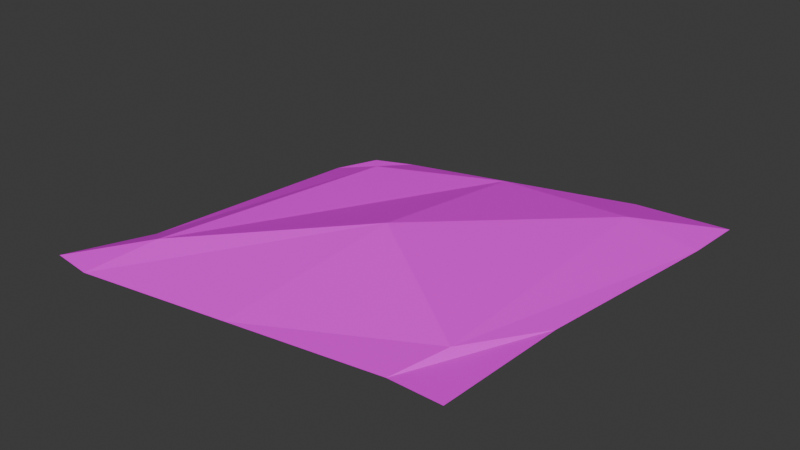 # Source: Dirt_Decal01.blend  (saved by Blender 4.4.30; exported with 4.5.12 LTS)
import bpy
from mathutils import Matrix  # noqa: F401  (used for matrix-valued properties, if any)

bpy.ops.wm.read_factory_settings(use_empty=True)
scene = bpy.context.scene
scene.name = 'Scene'

# ---- collections
col_collection = bpy.data.collections.new('Collection'); scene.collection.children.link(col_collection)

# ---- images (referenced by path relative to the original .blend; pixels are not part of the script)
import os
ASSET_DIR = os.environ.get("B2B_ASSET_DIR", "")  # directory of the original .blend (textures are referenced by path, not embedded)
HERE = os.path.dirname(os.path.abspath(__file__))  # packed textures are extracted next to this script under _unpacked/

def load_image(name, relpath, width, height, colorspace="sRGB"):
    """Load a texture the original file referenced (path relative to the .blend, or extracted next to this script)."""
    p = next((c for c in (os.path.join(HERE, relpath), os.path.join(ASSET_DIR, relpath)) if relpath and os.path.exists(c)), "")
    if p:
        img = bpy.data.images.load(p, check_existing=True)
        img.name = name
    else:  # same state as the original file: an image datablock whose file is absent (Cycles renders it pink)
        img = bpy.data.images.new(name, width, height)
        img.source = "FILE"
        img.filepath = "//" + (relpath or name)
    img.colorspace_settings.name = colorspace
    return img
img_decal_dirt01_png = load_image('Decal_Dirt01.png', 'Decal_Dirt01.png', 1024, 1024, 'sRGB')

# ---- materials (node trees are filled in below, after node groups)
mat_decal_dirt01 = bpy.data.materials.new('Decal_Dirt01')

# ---- material node trees
mat_decal_dirt01.use_nodes = True; mat_decal_dirt01.node_tree.nodes.clear()
_N = mat_decal_dirt01.node_tree.nodes; _L = mat_decal_dirt01.node_tree.links
n0 = _N.new('ShaderNodeBsdfPrincipled'); n0.name = 'Principled BSDF'; n0.location = (10, 300)
n1 = _N.new('ShaderNodeOutputMaterial'); n1.name = 'Material Output'; n1.location = (300, 300)
n2 = _N.new('ShaderNodeTexImage'); n2.name = 'Image Texture'; n2.location = (-280, 280)
n2.image = img_decal_dirt01_png
n2.interpolation = 'Closest'
_L.new(n0.outputs[0], n1.inputs[0])
_L.new(n2.outputs[0], n0.inputs[0])
n1.is_active_output = True

# ---- world
world_world = bpy.data.worlds.new('World'); scene.world = world_world
world_world.use_nodes = True; world_world.node_tree.nodes.clear()
_N = world_world.node_tree.nodes; _L = world_world.node_tree.links
n0 = _N.new('ShaderNodeOutputWorld'); n0.name = 'World Output'; n0.location = (300, 300)
n1 = _N.new('ShaderNodeBackground'); n1.name = 'Background'; n1.location = (10, 300)
n1.inputs[0].default_value = (0.05088, 0.05088, 0.05088, 1.0)
_L.new(n1.outputs[0], n0.inputs[0])
n0.is_active_output = True
world_world.color = (0.05088, 0.05088, 0.05088)
world_world.sun_shadow_jitter_overblur = 0.0

# ---- meshes
me_plane = bpy.data.meshes.new('Plane')
me_plane.from_pydata([(-1.185, -1.139, -0.02885), (0.9836, -0.9098, -0.02885), (-0.7539, 0.7006, -0.02885), (1.185, 1.185, -0.02885), (-0.9507, -1.168, -0.02885), (0.6923, -0.9098, -0.02885), (0.6759, 1.139, -0.02885), (-0.557, 0.7826, -0.02885), (-0.8483, 0.4765, -0.02885), (-1.0, -0.6938, -0.02885), (1.021, -0.1689, -0.02885), (1.164, 0.8743, -0.02885), (-0.8031, -0.8333, 0.06548), (-0.557, 0.4765, 0.06548), (0.7825, -0.6036, 0.002509), (0.8031, 0.8087, 0.06548), (-0.1292, -1.039, -0.02885), (0.05947, 0.961, -0.02885), (0.0638, -0.1631, 0.172), (0.06323, 0.8078, 0.04236)], [], [(15, 11, 3, 6), (8, 13, 7, 2), (19, 15, 6, 17), (16, 5, 14, 18), (18, 14, 15, 19), (0, 4, 12, 9), (9, 12, 13, 8), (5, 1, 10, 14), (14, 10, 11, 15), (12, 18, 19, 13), (4, 16, 18, 12), (13, 19, 17, 7)])
_uv = me_plane.uv_layers.new(name='UVMap')
_uv.uv.foreach_set('vector', [0.8275, 0.8209, 0.8562, 0.9666, 0.9819, 0.973, 0.9606, 0.7675, 0.7026, 0.08246, 0.6848, 0.2726, 0.8614, 0.2785, 0.8212, 0.1681, 0.8226, 0.5215, 0.8275, 0.8209, 0.9606, 0.7675, 0.8846, 0.5191, 0.0742, 0.4549, 0.08848, 0.7767, 0.2559, 0.8212, 0.4298, 0.5277, 0.4298, 0.5277, 0.2559, 0.8212, 0.8275, 0.8209, 0.8226, 0.5215, 0.02714, 0.02844, 0.01694, 0.1232, 0.1533, 0.181, 0.2652, 0.06526, 0.2652, 0.06526, 0.1533, 0.181, 0.6848, 0.2726, 0.7026, 0.08246, 0.08848, 0.7767, 0.08439, 0.9395, 0.4274, 0.9617, 0.2559, 0.8212, 0.2559, 0.8212, 0.4274, 0.9617, 0.8562, 0.9666, 0.8275, 0.8209, 0.1533, 0.181, 0.4298, 0.5277, 0.8226, 0.5215, 0.6848, 0.2726, 0.01694, 0.1232, 0.0742, 0.4549, 0.4298, 0.5277, 0.1533, 0.181, 0.6848, 0.2726, 0.8226, 0.5215, 0.8846, 0.5191, 0.8614, 0.2785])
me_plane.materials.append(mat_decal_dirt01)
me_plane.update()

# ---- objects
ob_decal_dirt01 = bpy.data.objects.new('Decal_Dirt01', me_plane)

# ---- transforms, parenting, visibility, modifiers, constraints
ob_decal_dirt01.location = (0.0, 0.0, 0.0)

# ---- collection membership
col_collection.objects.link(ob_decal_dirt01)

# ---- scene / render settings (as saved in the file)
scene.frame_start = 1; scene.frame_end = 250; scene.frame_set(1)
scene.render.engine = 'BLENDER_EEVEE_NEXT'
bpy.context.view_layer.update()

# ---- added for rendering (the .blend has no active camera and no usable light): camera, sun
cam_auto = bpy.data.cameras.new('AutoCamera')
cam_auto.lens = 50.0
cam_auto.sensor_width = 36.0
cam_auto.clip_end = 1000.0
ob_auto_camera = bpy.data.objects.new('AutoCamera', cam_auto)
scene.collection.objects.link(ob_auto_camera)
ob_auto_camera.location = (3.09477, -3.70552, 2.54737)
ob_auto_camera.rotation_euler = (1.09748, -7.21219e-08, 0.694738)
scene.camera = ob_auto_camera
light_auto_sun = bpy.data.lights.new('AutoSun', 'SUN')
light_auto_sun.energy = 3.0
light_auto_sun.angle = 0.0523599
ob_auto_sun = bpy.data.objects.new('AutoSun', light_auto_sun)
scene.collection.objects.link(ob_auto_sun)
ob_auto_sun.rotation_euler = (0.872665, 0.174533, 0.523599)
bpy.context.view_layer.update()
